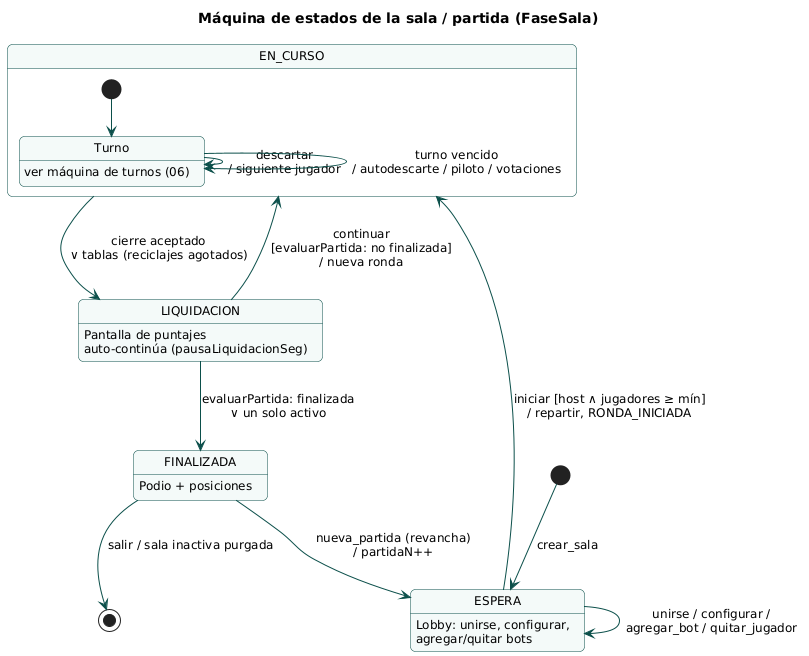

The diagram above was rendered by PlantUML. Its source (embedded in the PNG):
@startuml 05_estados_partida
!include _estilo.iuml
title Máquina de estados de la sala / partida (FaseSala)

[*] --> ESPERA : crear_sala
ESPERA : Lobby: unirse, configurar,\nagregar/quitar bots
ESPERA --> ESPERA : unirse / configurar /\nagregar_bot / quitar_jugador
ESPERA --> EN_CURSO : iniciar [host ∧ jugadores ≥ mín]\n/ repartir, RONDA_INICIADA

state EN_CURSO {
  [*] --> Turno
  Turno : ver máquina de turnos (06)
  Turno --> Turno : descartar\n/ siguiente jugador
  Turno --> Turno : turno vencido\n/ autodescarte / piloto / votaciones
}

EN_CURSO --> LIQUIDACION : cierre aceptado\n∨ tablas (reciclajes agotados)
LIQUIDACION : Pantalla de puntajes\nauto-continúa (pausaLiquidacionSeg)
LIQUIDACION --> EN_CURSO : continuar\n[evaluarPartida: no finalizada]\n/ nueva ronda
LIQUIDACION --> FINALIZADA : evaluarPartida: finalizada\n∨ un solo activo
FINALIZADA : Podio + posiciones
FINALIZADA --> ESPERA : nueva_partida (revancha)\n/ partidaN++
FINALIZADA --> [*] : salir / sala inactiva purgada
@enduml